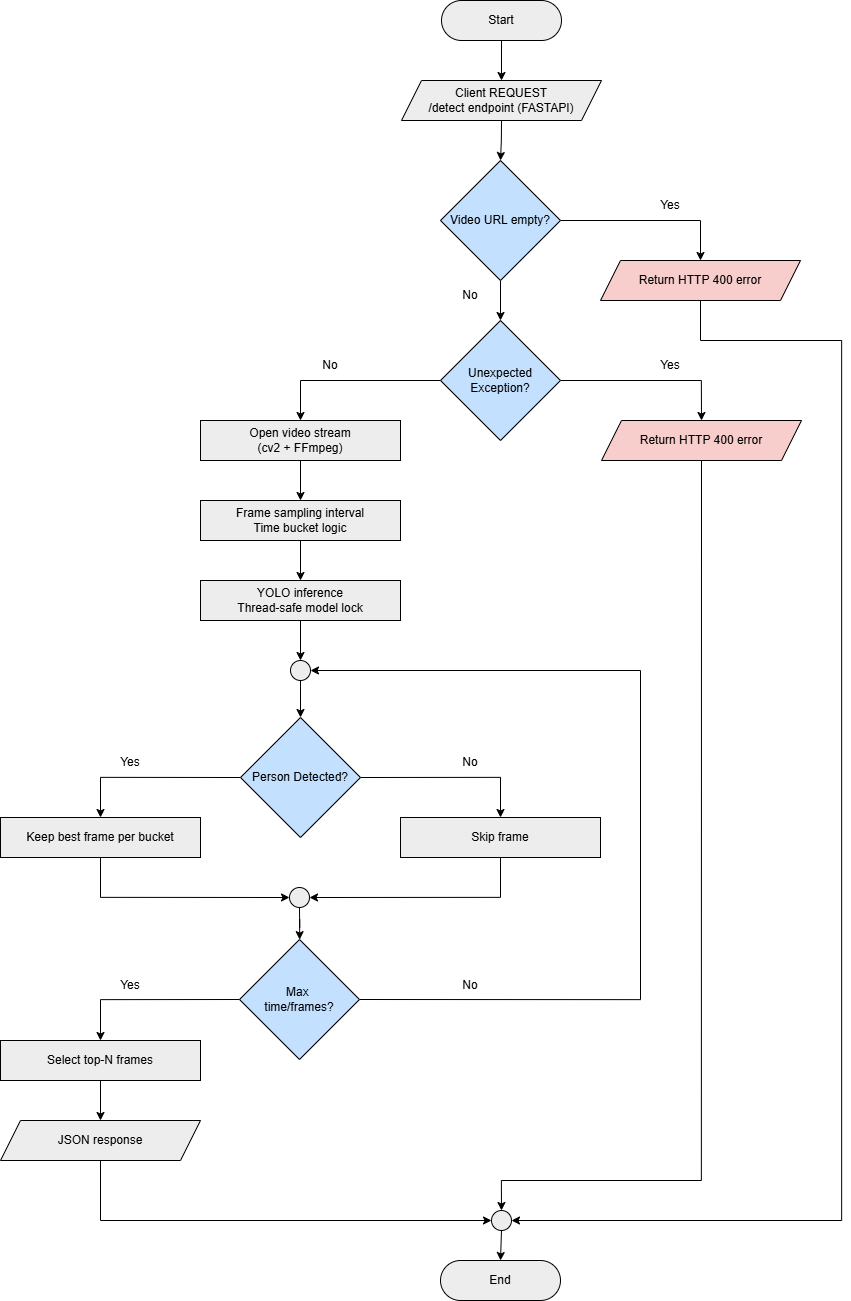

The diagram above was exported from draw.io. Its source (the exported page's mxGraphModel, read from the mxfile embedded in the PNG):
<mxGraphModel dx="2223" dy="1320" grid="1" gridSize="10" guides="1" tooltips="1" connect="1" arrows="1" fold="1" page="1" pageScale="1" pageWidth="850" pageHeight="1100" math="0" shadow="0">
  <root>
    <mxCell id="0" />
    <mxCell id="1" parent="0" />
    <mxCell id="67ec2IdTJgYTpTMYq32s-3" edge="1" parent="1" source="67ec2IdTJgYTpTMYq32s-1" style="edgeStyle=orthogonalEdgeStyle;rounded=0;orthogonalLoop=1;jettySize=auto;html=1;exitX=0.5;exitY=1;exitDx=0;exitDy=0;entryX=0.5;entryY=0;entryDx=0;entryDy=0;" target="67ec2IdTJgYTpTMYq32s-2">
      <mxGeometry relative="1" as="geometry" />
    </mxCell>
    <mxCell id="67ec2IdTJgYTpTMYq32s-1" parent="1" style="rounded=1;whiteSpace=wrap;html=1;arcSize=50;fillColor=#EDEDED;" value="Start" vertex="1">
      <mxGeometry height="40" width="120" x="442" y="20" as="geometry" />
    </mxCell>
    <mxCell id="67ec2IdTJgYTpTMYq32s-52" edge="1" parent="1" source="67ec2IdTJgYTpTMYq32s-2" style="edgeStyle=orthogonalEdgeStyle;rounded=0;orthogonalLoop=1;jettySize=auto;html=1;exitX=0.5;exitY=1;exitDx=0;exitDy=0;entryX=0.5;entryY=0;entryDx=0;entryDy=0;" target="67ec2IdTJgYTpTMYq32s-50">
      <mxGeometry relative="1" as="geometry" />
    </mxCell>
    <mxCell id="67ec2IdTJgYTpTMYq32s-2" parent="1" style="shape=parallelogram;perimeter=parallelogramPerimeter;whiteSpace=wrap;html=1;fixedSize=1;fillColor=#EDEDED;" value="Client REQUEST&lt;div&gt;/detect endpoint (FASTAPI)&lt;/div&gt;" vertex="1">
      <mxGeometry height="40" width="200" x="402" y="100" as="geometry" />
    </mxCell>
    <mxCell id="67ec2IdTJgYTpTMYq32s-7" edge="1" parent="1" source="67ec2IdTJgYTpTMYq32s-4" style="edgeStyle=orthogonalEdgeStyle;rounded=0;orthogonalLoop=1;jettySize=auto;html=1;exitX=0.5;exitY=1;exitDx=0;exitDy=0;entryX=0.5;entryY=0;entryDx=0;entryDy=0;" target="67ec2IdTJgYTpTMYq32s-6">
      <mxGeometry relative="1" as="geometry" />
    </mxCell>
    <mxCell id="67ec2IdTJgYTpTMYq32s-4" parent="1" style="rounded=0;whiteSpace=wrap;html=1;fillColor=#EDEDED;" value="Open video stream&lt;div&gt;(cv2 + FFmpeg)&lt;/div&gt;" vertex="1">
      <mxGeometry height="40" width="200" x="201" y="440" as="geometry" />
    </mxCell>
    <mxCell id="67ec2IdTJgYTpTMYq32s-9" edge="1" parent="1" source="67ec2IdTJgYTpTMYq32s-6" style="edgeStyle=orthogonalEdgeStyle;rounded=0;orthogonalLoop=1;jettySize=auto;html=1;exitX=0.5;exitY=1;exitDx=0;exitDy=0;" target="67ec2IdTJgYTpTMYq32s-8">
      <mxGeometry relative="1" as="geometry" />
    </mxCell>
    <mxCell id="67ec2IdTJgYTpTMYq32s-6" parent="1" style="rounded=0;whiteSpace=wrap;html=1;fillColor=#EDEDED;" value="Frame sampling interval&lt;div&gt;Time bucket logic&lt;/div&gt;" vertex="1">
      <mxGeometry height="40" width="200" x="201" y="520" as="geometry" />
    </mxCell>
    <mxCell id="67ec2IdTJgYTpTMYq32s-45" edge="1" parent="1" source="67ec2IdTJgYTpTMYq32s-8" style="edgeStyle=orthogonalEdgeStyle;rounded=0;orthogonalLoop=1;jettySize=auto;html=1;exitX=0.5;exitY=1;exitDx=0;exitDy=0;entryX=0.5;entryY=0;entryDx=0;entryDy=0;" target="67ec2IdTJgYTpTMYq32s-44">
      <mxGeometry relative="1" as="geometry" />
    </mxCell>
    <mxCell id="67ec2IdTJgYTpTMYq32s-8" parent="1" style="rounded=0;whiteSpace=wrap;html=1;fillColor=#EDEDED;" value="YOLO inference&lt;div&gt;Thread-safe model lock&lt;/div&gt;" vertex="1">
      <mxGeometry height="40" width="200" x="201" y="600" as="geometry" />
    </mxCell>
    <mxCell id="67ec2IdTJgYTpTMYq32s-14" edge="1" parent="1" source="67ec2IdTJgYTpTMYq32s-10" style="edgeStyle=orthogonalEdgeStyle;rounded=0;orthogonalLoop=1;jettySize=auto;html=1;exitX=0;exitY=0.5;exitDx=0;exitDy=0;entryX=0.5;entryY=0;entryDx=0;entryDy=0;" target="67ec2IdTJgYTpTMYq32s-12">
      <mxGeometry relative="1" as="geometry" />
    </mxCell>
    <mxCell id="67ec2IdTJgYTpTMYq32s-15" edge="1" parent="1" source="67ec2IdTJgYTpTMYq32s-10" style="edgeStyle=orthogonalEdgeStyle;rounded=0;orthogonalLoop=1;jettySize=auto;html=1;exitX=1;exitY=0.5;exitDx=0;exitDy=0;entryX=0.5;entryY=0;entryDx=0;entryDy=0;" target="67ec2IdTJgYTpTMYq32s-13">
      <mxGeometry relative="1" as="geometry" />
    </mxCell>
    <mxCell id="67ec2IdTJgYTpTMYq32s-10" parent="1" style="rhombus;whiteSpace=wrap;html=1;fillColor=#C3E1FF;" value="Person Detected?" vertex="1">
      <mxGeometry height="120" width="120" x="241" y="737" as="geometry" />
    </mxCell>
    <mxCell id="67ec2IdTJgYTpTMYq32s-20" edge="1" parent="1" source="67ec2IdTJgYTpTMYq32s-12" style="edgeStyle=orthogonalEdgeStyle;rounded=0;orthogonalLoop=1;jettySize=auto;html=1;exitX=0.5;exitY=1;exitDx=0;exitDy=0;entryX=0;entryY=0.5;entryDx=0;entryDy=0;" target="67ec2IdTJgYTpTMYq32s-19">
      <mxGeometry relative="1" as="geometry" />
    </mxCell>
    <mxCell id="67ec2IdTJgYTpTMYq32s-12" parent="1" style="rounded=0;whiteSpace=wrap;html=1;fillColor=#EDEDED;" value="Keep best frame per bucket" vertex="1">
      <mxGeometry height="40" width="200" x="1" y="837" as="geometry" />
    </mxCell>
    <mxCell id="67ec2IdTJgYTpTMYq32s-21" edge="1" parent="1" source="67ec2IdTJgYTpTMYq32s-13" style="edgeStyle=orthogonalEdgeStyle;rounded=0;orthogonalLoop=1;jettySize=auto;html=1;exitX=0.5;exitY=1;exitDx=0;exitDy=0;entryX=1;entryY=0.5;entryDx=0;entryDy=0;" target="67ec2IdTJgYTpTMYq32s-19">
      <mxGeometry relative="1" as="geometry" />
    </mxCell>
    <mxCell id="67ec2IdTJgYTpTMYq32s-13" parent="1" style="rounded=0;whiteSpace=wrap;html=1;fillColor=#EDEDED;" value="Skip frame" vertex="1">
      <mxGeometry height="40" width="200" x="401" y="837" as="geometry" />
    </mxCell>
    <mxCell id="67ec2IdTJgYTpTMYq32s-16" parent="1" style="text;html=1;whiteSpace=wrap;strokeColor=none;fillColor=none;align=center;verticalAlign=middle;rounded=0;" value="No" vertex="1">
      <mxGeometry height="30" width="60" x="441" y="767" as="geometry" />
    </mxCell>
    <mxCell id="67ec2IdTJgYTpTMYq32s-17" parent="1" style="text;html=1;whiteSpace=wrap;strokeColor=none;fillColor=none;align=center;verticalAlign=middle;rounded=0;" value="Yes" vertex="1">
      <mxGeometry height="30" width="60" x="101" y="767" as="geometry" />
    </mxCell>
    <mxCell id="67ec2IdTJgYTpTMYq32s-24" edge="1" parent="1" source="67ec2IdTJgYTpTMYq32s-18" style="edgeStyle=orthogonalEdgeStyle;rounded=0;orthogonalLoop=1;jettySize=auto;html=1;exitX=0.5;exitY=1;exitDx=0;exitDy=0;" target="67ec2IdTJgYTpTMYq32s-23">
      <mxGeometry relative="1" as="geometry" />
    </mxCell>
    <mxCell id="67ec2IdTJgYTpTMYq32s-18" parent="1" style="rounded=0;whiteSpace=wrap;html=1;fillColor=#EDEDED;" value="Select top-N frames" vertex="1">
      <mxGeometry height="40" width="200" x="1" y="1060" as="geometry" />
    </mxCell>
    <mxCell id="67ec2IdTJgYTpTMYq32s-42" edge="1" parent="1" source="67ec2IdTJgYTpTMYq32s-19" style="edgeStyle=orthogonalEdgeStyle;rounded=0;orthogonalLoop=1;jettySize=auto;html=1;exitX=0.5;exitY=1;exitDx=0;exitDy=0;" target="67ec2IdTJgYTpTMYq32s-31">
      <mxGeometry relative="1" as="geometry" />
    </mxCell>
    <mxCell id="67ec2IdTJgYTpTMYq32s-19" parent="1" style="ellipse;whiteSpace=wrap;html=1;aspect=fixed;fillColor=#EDEDED;" value="" vertex="1">
      <mxGeometry height="20" width="20" x="290" y="907" as="geometry" />
    </mxCell>
    <mxCell id="67ec2IdTJgYTpTMYq32s-70" edge="1" parent="1" source="67ec2IdTJgYTpTMYq32s-23" style="edgeStyle=orthogonalEdgeStyle;rounded=0;orthogonalLoop=1;jettySize=auto;html=1;exitX=0.5;exitY=1;exitDx=0;exitDy=0;entryX=0;entryY=0.5;entryDx=0;entryDy=0;" target="67ec2IdTJgYTpTMYq32s-69">
      <mxGeometry relative="1" as="geometry" />
    </mxCell>
    <mxCell id="67ec2IdTJgYTpTMYq32s-23" parent="1" style="shape=parallelogram;perimeter=parallelogramPerimeter;whiteSpace=wrap;html=1;fixedSize=1;fillColor=#EDEDED;" value="JSON response" vertex="1">
      <mxGeometry height="40" width="200" x="1" y="1140" as="geometry" />
    </mxCell>
    <mxCell id="67ec2IdTJgYTpTMYq32s-25" parent="1" style="rounded=1;whiteSpace=wrap;html=1;arcSize=50;fillColor=#EDEDED;" value="End" vertex="1">
      <mxGeometry height="40" width="120" x="441" y="1280" as="geometry" />
    </mxCell>
    <mxCell id="67ec2IdTJgYTpTMYq32s-41" edge="1" parent="1" source="67ec2IdTJgYTpTMYq32s-31" style="edgeStyle=orthogonalEdgeStyle;rounded=0;orthogonalLoop=1;jettySize=auto;html=1;exitX=0;exitY=0.5;exitDx=0;exitDy=0;entryX=0.5;entryY=0;entryDx=0;entryDy=0;" target="67ec2IdTJgYTpTMYq32s-18">
      <mxGeometry relative="1" as="geometry" />
    </mxCell>
    <mxCell id="67ec2IdTJgYTpTMYq32s-47" edge="1" parent="1" source="67ec2IdTJgYTpTMYq32s-31" style="edgeStyle=orthogonalEdgeStyle;rounded=0;orthogonalLoop=1;jettySize=auto;html=1;exitX=1;exitY=0.5;exitDx=0;exitDy=0;entryX=1;entryY=0.5;entryDx=0;entryDy=0;" target="67ec2IdTJgYTpTMYq32s-44">
      <mxGeometry relative="1" as="geometry">
        <Array as="points">
          <mxPoint x="641" y="1019" />
          <mxPoint x="641" y="690" />
        </Array>
      </mxGeometry>
    </mxCell>
    <mxCell id="67ec2IdTJgYTpTMYq32s-31" parent="1" style="rhombus;whiteSpace=wrap;html=1;fillColor=#C3E1FF;" value="Max&amp;nbsp;&lt;div&gt;time/frames?&lt;/div&gt;" vertex="1">
      <mxGeometry height="120" width="120" x="240" y="959" as="geometry" />
    </mxCell>
    <mxCell id="67ec2IdTJgYTpTMYq32s-46" edge="1" parent="1" source="67ec2IdTJgYTpTMYq32s-44" style="edgeStyle=orthogonalEdgeStyle;rounded=0;orthogonalLoop=1;jettySize=auto;html=1;exitX=0.5;exitY=1;exitDx=0;exitDy=0;entryX=0.5;entryY=0;entryDx=0;entryDy=0;" target="67ec2IdTJgYTpTMYq32s-10">
      <mxGeometry relative="1" as="geometry" />
    </mxCell>
    <mxCell id="67ec2IdTJgYTpTMYq32s-44" parent="1" style="ellipse;whiteSpace=wrap;html=1;aspect=fixed;fillColor=#EDEDED;" value="" vertex="1">
      <mxGeometry height="20" width="20" x="291" y="680" as="geometry" />
    </mxCell>
    <mxCell id="67ec2IdTJgYTpTMYq32s-48" parent="1" style="text;html=1;whiteSpace=wrap;strokeColor=none;fillColor=none;align=center;verticalAlign=middle;rounded=0;" value="No" vertex="1">
      <mxGeometry height="30" width="60" x="441" y="990" as="geometry" />
    </mxCell>
    <mxCell id="67ec2IdTJgYTpTMYq32s-49" parent="1" style="text;html=1;whiteSpace=wrap;strokeColor=none;fillColor=none;align=center;verticalAlign=middle;rounded=0;" value="Yes" vertex="1">
      <mxGeometry height="30" width="60" x="101" y="990" as="geometry" />
    </mxCell>
    <mxCell id="67ec2IdTJgYTpTMYq32s-60" edge="1" parent="1" source="67ec2IdTJgYTpTMYq32s-50" style="edgeStyle=orthogonalEdgeStyle;rounded=0;orthogonalLoop=1;jettySize=auto;html=1;exitX=0.5;exitY=1;exitDx=0;exitDy=0;entryX=0.5;entryY=0;entryDx=0;entryDy=0;" target="67ec2IdTJgYTpTMYq32s-59">
      <mxGeometry relative="1" as="geometry" />
    </mxCell>
    <mxCell id="67ec2IdTJgYTpTMYq32s-66" edge="1" parent="1" source="67ec2IdTJgYTpTMYq32s-50" style="edgeStyle=orthogonalEdgeStyle;rounded=0;orthogonalLoop=1;jettySize=auto;html=1;exitX=1;exitY=0.5;exitDx=0;exitDy=0;entryX=0.5;entryY=0;entryDx=0;entryDy=0;" target="67ec2IdTJgYTpTMYq32s-53">
      <mxGeometry relative="1" as="geometry" />
    </mxCell>
    <mxCell id="67ec2IdTJgYTpTMYq32s-50" parent="1" style="rhombus;whiteSpace=wrap;html=1;fillColor=#C3E1FF;" value="Video URL empty?" vertex="1">
      <mxGeometry height="120" width="120" x="441" y="180" as="geometry" />
    </mxCell>
    <mxCell id="67ec2IdTJgYTpTMYq32s-73" edge="1" parent="1" source="67ec2IdTJgYTpTMYq32s-53" style="edgeStyle=orthogonalEdgeStyle;rounded=0;orthogonalLoop=1;jettySize=auto;html=1;exitX=0.5;exitY=1;exitDx=0;exitDy=0;entryX=1;entryY=0.5;entryDx=0;entryDy=0;" target="67ec2IdTJgYTpTMYq32s-69">
      <mxGeometry relative="1" as="geometry">
        <Array as="points">
          <mxPoint x="701" y="360" />
          <mxPoint x="842" y="360" />
          <mxPoint x="842" y="1240" />
        </Array>
      </mxGeometry>
    </mxCell>
    <mxCell id="67ec2IdTJgYTpTMYq32s-53" parent="1" style="shape=parallelogram;perimeter=parallelogramPerimeter;whiteSpace=wrap;html=1;fixedSize=1;fillColor=#F8CECC;" value="Return HTTP 400 error" vertex="1">
      <mxGeometry height="40" width="200" x="601" y="280" as="geometry" />
    </mxCell>
    <mxCell id="67ec2IdTJgYTpTMYq32s-57" parent="1" style="text;html=1;whiteSpace=wrap;strokeColor=none;fillColor=none;align=center;verticalAlign=middle;rounded=0;" value="Yes" vertex="1">
      <mxGeometry height="30" width="60" x="641" y="210" as="geometry" />
    </mxCell>
    <mxCell id="67ec2IdTJgYTpTMYq32s-58" parent="1" style="text;html=1;whiteSpace=wrap;strokeColor=none;fillColor=none;align=center;verticalAlign=middle;rounded=0;" value="No" vertex="1">
      <mxGeometry height="30" width="60" x="441" y="300" as="geometry" />
    </mxCell>
    <mxCell id="67ec2IdTJgYTpTMYq32s-67" edge="1" parent="1" source="67ec2IdTJgYTpTMYq32s-59" style="edgeStyle=orthogonalEdgeStyle;rounded=0;orthogonalLoop=1;jettySize=auto;html=1;exitX=1;exitY=0.5;exitDx=0;exitDy=0;entryX=0.5;entryY=0;entryDx=0;entryDy=0;" target="67ec2IdTJgYTpTMYq32s-61">
      <mxGeometry relative="1" as="geometry" />
    </mxCell>
    <mxCell id="67ec2IdTJgYTpTMYq32s-68" edge="1" parent="1" source="67ec2IdTJgYTpTMYq32s-59" style="edgeStyle=orthogonalEdgeStyle;rounded=0;orthogonalLoop=1;jettySize=auto;html=1;exitX=0;exitY=0.5;exitDx=0;exitDy=0;entryX=0.5;entryY=0;entryDx=0;entryDy=0;" target="67ec2IdTJgYTpTMYq32s-4">
      <mxGeometry relative="1" as="geometry" />
    </mxCell>
    <mxCell id="67ec2IdTJgYTpTMYq32s-59" parent="1" style="rhombus;whiteSpace=wrap;html=1;fillColor=#C3E1FF;" value="Unexpected Exception?" vertex="1">
      <mxGeometry height="120" width="120" x="441" y="340" as="geometry" />
    </mxCell>
    <mxCell id="67ec2IdTJgYTpTMYq32s-71" edge="1" parent="1" source="67ec2IdTJgYTpTMYq32s-61" style="edgeStyle=orthogonalEdgeStyle;rounded=0;orthogonalLoop=1;jettySize=auto;html=1;exitX=0.5;exitY=1;exitDx=0;exitDy=0;entryX=0.5;entryY=0;entryDx=0;entryDy=0;" target="67ec2IdTJgYTpTMYq32s-69">
      <mxGeometry relative="1" as="geometry">
        <Array as="points">
          <mxPoint x="702" y="1200" />
          <mxPoint x="502" y="1200" />
        </Array>
      </mxGeometry>
    </mxCell>
    <mxCell id="67ec2IdTJgYTpTMYq32s-61" parent="1" style="shape=parallelogram;perimeter=parallelogramPerimeter;whiteSpace=wrap;html=1;fixedSize=1;fillColor=#F8CECC;" value="Return HTTP 400 error" vertex="1">
      <mxGeometry height="40" width="200" x="602" y="440" as="geometry" />
    </mxCell>
    <mxCell id="67ec2IdTJgYTpTMYq32s-63" parent="1" style="text;html=1;whiteSpace=wrap;strokeColor=none;fillColor=none;align=center;verticalAlign=middle;rounded=0;" value="Yes" vertex="1">
      <mxGeometry height="30" width="60" x="641" y="370" as="geometry" />
    </mxCell>
    <mxCell id="67ec2IdTJgYTpTMYq32s-65" parent="1" style="text;html=1;whiteSpace=wrap;strokeColor=none;fillColor=none;align=center;verticalAlign=middle;rounded=0;" value="No" vertex="1">
      <mxGeometry height="30" width="60" x="301" y="370" as="geometry" />
    </mxCell>
    <mxCell id="67ec2IdTJgYTpTMYq32s-74" edge="1" parent="1" source="67ec2IdTJgYTpTMYq32s-69" style="edgeStyle=orthogonalEdgeStyle;rounded=0;orthogonalLoop=1;jettySize=auto;html=1;exitX=0.5;exitY=1;exitDx=0;exitDy=0;entryX=0.5;entryY=0;entryDx=0;entryDy=0;" target="67ec2IdTJgYTpTMYq32s-25">
      <mxGeometry relative="1" as="geometry" />
    </mxCell>
    <mxCell id="67ec2IdTJgYTpTMYq32s-69" parent="1" style="ellipse;whiteSpace=wrap;html=1;aspect=fixed;fillColor=#EDEDED;" value="" vertex="1">
      <mxGeometry height="20" width="20" x="492" y="1230" as="geometry" />
    </mxCell>
  </root>
</mxGraphModel>